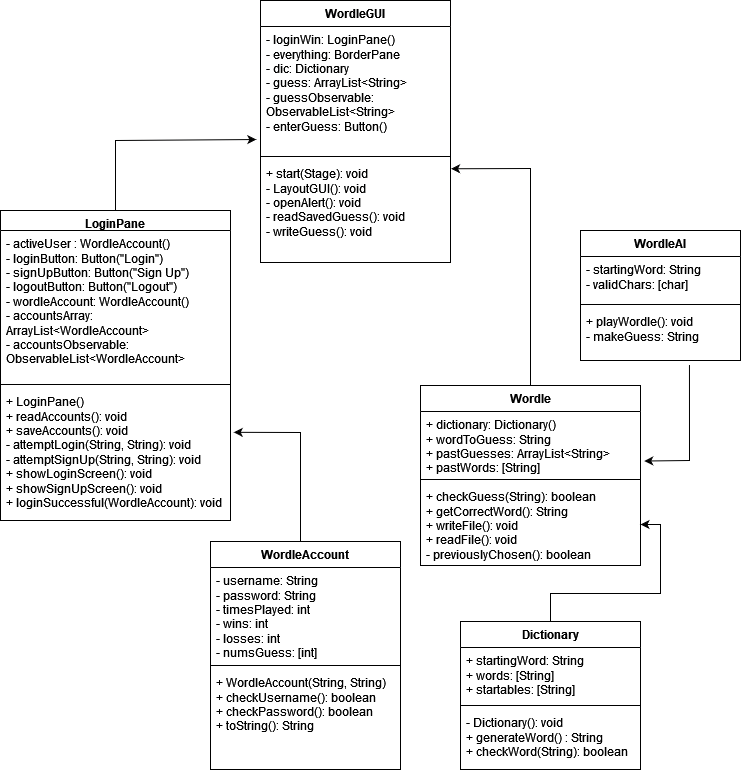

The diagram above was exported from draw.io. Its source (the exported page's mxGraphModel, read from the mxfile embedded in the PNG):
<mxGraphModel dx="737" dy="473" grid="1" gridSize="10" guides="1" tooltips="1" connect="1" arrows="1" fold="1" page="1" pageScale="1" pageWidth="827" pageHeight="1169" math="0" shadow="0">
  <root>
    <mxCell id="WIyWlLk6GJQsqaUBKTNV-0" />
    <mxCell id="WIyWlLk6GJQsqaUBKTNV-1" parent="WIyWlLk6GJQsqaUBKTNV-0" />
    <mxCell id="6ZS_2AOWpTCUBNsEFmLw-1" value="WordleGUI" style="swimlane;fontStyle=1;align=center;verticalAlign=top;childLayout=stackLayout;horizontal=1;startSize=26;horizontalStack=0;resizeParent=1;resizeParentMax=0;resizeLast=0;collapsible=1;marginBottom=0;whiteSpace=wrap;html=1;" parent="WIyWlLk6GJQsqaUBKTNV-1" vertex="1">
      <mxGeometry x="290" y="20" width="190" height="262" as="geometry" />
    </mxCell>
    <mxCell id="6ZS_2AOWpTCUBNsEFmLw-2" value="- loginWin: LoginPane()&lt;br&gt;- everything: BorderPane&lt;br&gt;- dic: Dictionary&lt;br&gt;- guess: ArrayList&amp;lt;String&amp;gt;&lt;br&gt;- guessObservable: ObservableList&amp;lt;String&amp;gt;&lt;br&gt;- enterGuess: Button()" style="text;strokeColor=none;fillColor=none;align=left;verticalAlign=top;spacingLeft=4;spacingRight=4;overflow=hidden;rotatable=0;points=[[0,0.5],[1,0.5]];portConstraint=eastwest;whiteSpace=wrap;html=1;" parent="6ZS_2AOWpTCUBNsEFmLw-1" vertex="1">
      <mxGeometry y="26" width="190" height="126" as="geometry" />
    </mxCell>
    <mxCell id="6ZS_2AOWpTCUBNsEFmLw-3" value="" style="line;strokeWidth=1;fillColor=none;align=left;verticalAlign=middle;spacingTop=-1;spacingLeft=3;spacingRight=3;rotatable=0;labelPosition=right;points=[];portConstraint=eastwest;strokeColor=inherit;" parent="6ZS_2AOWpTCUBNsEFmLw-1" vertex="1">
      <mxGeometry y="152" width="190" height="8" as="geometry" />
    </mxCell>
    <mxCell id="6ZS_2AOWpTCUBNsEFmLw-4" value="+ start(Stage): void&lt;br&gt;- LayoutGUI(): void&lt;br&gt;- openAlert(): void&lt;br&gt;- readSavedGuess(): void&lt;br&gt;- writeGuess(): void" style="text;strokeColor=none;fillColor=none;align=left;verticalAlign=top;spacingLeft=4;spacingRight=4;overflow=hidden;rotatable=0;points=[[0,0.5],[1,0.5]];portConstraint=eastwest;whiteSpace=wrap;html=1;" parent="6ZS_2AOWpTCUBNsEFmLw-1" vertex="1">
      <mxGeometry y="160" width="190" height="102" as="geometry" />
    </mxCell>
    <mxCell id="O7ozn8IEovMRhd2qj2AE-1" value="WordleAI" style="swimlane;fontStyle=1;align=center;verticalAlign=top;childLayout=stackLayout;horizontal=1;startSize=26;horizontalStack=0;resizeParent=1;resizeParentMax=0;resizeLast=0;collapsible=1;marginBottom=0;whiteSpace=wrap;html=1;" parent="WIyWlLk6GJQsqaUBKTNV-1" vertex="1">
      <mxGeometry x="610" y="250" width="160" height="130" as="geometry" />
    </mxCell>
    <mxCell id="O7ozn8IEovMRhd2qj2AE-2" value="&lt;div&gt;- startingWord: String&lt;/div&gt;&lt;div&gt;- validChars: [char]&lt;br&gt;&lt;/div&gt;" style="text;strokeColor=none;fillColor=none;align=left;verticalAlign=top;spacingLeft=4;spacingRight=4;overflow=hidden;rotatable=0;points=[[0,0.5],[1,0.5]];portConstraint=eastwest;whiteSpace=wrap;html=1;" parent="O7ozn8IEovMRhd2qj2AE-1" vertex="1">
      <mxGeometry y="26" width="160" height="44" as="geometry" />
    </mxCell>
    <mxCell id="O7ozn8IEovMRhd2qj2AE-3" value="" style="line;strokeWidth=1;fillColor=none;align=left;verticalAlign=middle;spacingTop=-1;spacingLeft=3;spacingRight=3;rotatable=0;labelPosition=right;points=[];portConstraint=eastwest;strokeColor=inherit;" parent="O7ozn8IEovMRhd2qj2AE-1" vertex="1">
      <mxGeometry y="70" width="160" height="8" as="geometry" />
    </mxCell>
    <mxCell id="O7ozn8IEovMRhd2qj2AE-4" value="&lt;div&gt;+ playWordle(): void&lt;/div&gt;&lt;div&gt;- makeGuess: String&lt;/div&gt;&lt;div&gt;&lt;br&gt;&lt;/div&gt;" style="text;strokeColor=none;fillColor=none;align=left;verticalAlign=top;spacingLeft=4;spacingRight=4;overflow=hidden;rotatable=0;points=[[0,0.5],[1,0.5]];portConstraint=eastwest;whiteSpace=wrap;html=1;" parent="O7ozn8IEovMRhd2qj2AE-1" vertex="1">
      <mxGeometry y="78" width="160" height="52" as="geometry" />
    </mxCell>
    <mxCell id="If1yXwZCsMU_Nfg9scIG-6" style="edgeStyle=orthogonalEdgeStyle;rounded=0;orthogonalLoop=1;jettySize=auto;html=1;exitX=0.5;exitY=0;exitDx=0;exitDy=0;entryX=1;entryY=0.5;entryDx=0;entryDy=0;" edge="1" parent="WIyWlLk6GJQsqaUBKTNV-1" source="O7ozn8IEovMRhd2qj2AE-5" target="6ZS_2AOWpTCUBNsEFmLw-12">
      <mxGeometry relative="1" as="geometry" />
    </mxCell>
    <mxCell id="O7ozn8IEovMRhd2qj2AE-5" value="Dictionary" style="swimlane;fontStyle=1;align=center;verticalAlign=top;childLayout=stackLayout;horizontal=1;startSize=26;horizontalStack=0;resizeParent=1;resizeParentMax=0;resizeLast=0;collapsible=1;marginBottom=0;whiteSpace=wrap;html=1;" parent="WIyWlLk6GJQsqaUBKTNV-1" vertex="1">
      <mxGeometry x="490" y="641" width="180" height="148" as="geometry" />
    </mxCell>
    <mxCell id="O7ozn8IEovMRhd2qj2AE-6" value="+ startingWord: String&lt;br&gt;&lt;div&gt;+ words: [String]&lt;/div&gt;&lt;div&gt;+ startables: [String]&lt;br&gt;&lt;/div&gt;" style="text;strokeColor=none;fillColor=none;align=left;verticalAlign=top;spacingLeft=4;spacingRight=4;overflow=hidden;rotatable=0;points=[[0,0.5],[1,0.5]];portConstraint=eastwest;whiteSpace=wrap;html=1;" parent="O7ozn8IEovMRhd2qj2AE-5" vertex="1">
      <mxGeometry y="26" width="180" height="54" as="geometry" />
    </mxCell>
    <mxCell id="O7ozn8IEovMRhd2qj2AE-7" value="" style="line;strokeWidth=1;fillColor=none;align=left;verticalAlign=middle;spacingTop=-1;spacingLeft=3;spacingRight=3;rotatable=0;labelPosition=right;points=[];portConstraint=eastwest;strokeColor=inherit;" parent="O7ozn8IEovMRhd2qj2AE-5" vertex="1">
      <mxGeometry y="80" width="180" height="8" as="geometry" />
    </mxCell>
    <mxCell id="O7ozn8IEovMRhd2qj2AE-8" value="- Dictionary(): void&lt;br&gt;&lt;div&gt;+ generateWord() : String&lt;/div&gt;&lt;div&gt;+ checkWord(String): boolean&lt;br&gt;&lt;/div&gt;" style="text;strokeColor=none;fillColor=none;align=left;verticalAlign=top;spacingLeft=4;spacingRight=4;overflow=hidden;rotatable=0;points=[[0,0.5],[1,0.5]];portConstraint=eastwest;whiteSpace=wrap;html=1;" parent="O7ozn8IEovMRhd2qj2AE-5" vertex="1">
      <mxGeometry y="88" width="180" height="60" as="geometry" />
    </mxCell>
    <mxCell id="6ZS_2AOWpTCUBNsEFmLw-5" value="LoginPane" style="swimlane;fontStyle=1;align=center;verticalAlign=top;childLayout=stackLayout;horizontal=1;startSize=20;horizontalStack=0;resizeParent=1;resizeParentMax=0;resizeLast=0;collapsible=1;marginBottom=0;whiteSpace=wrap;html=1;" parent="WIyWlLk6GJQsqaUBKTNV-1" vertex="1">
      <mxGeometry x="30" y="230" width="230" height="310" as="geometry" />
    </mxCell>
    <mxCell id="6ZS_2AOWpTCUBNsEFmLw-6" value="- activeUser : WordleAccount()&lt;br&gt;- loginButton: Button(&quot;Login&quot;)&lt;br&gt;- signUpButton: Button(&quot;Sign Up&quot;)&lt;br&gt;- logoutButton: Button(&quot;Logout&quot;)&lt;br&gt;- wordleAccount: WordleAccount()&lt;br&gt;- accountsArray: ArrayList&amp;lt;WordleAccount&amp;gt;&lt;br&gt;- accountsObservable: ObservableList&amp;lt;WordleAccount&amp;gt;" style="text;strokeColor=none;fillColor=none;align=left;verticalAlign=top;spacingLeft=4;spacingRight=4;overflow=hidden;rotatable=0;points=[[0,0.5],[1,0.5]];portConstraint=eastwest;whiteSpace=wrap;html=1;" parent="6ZS_2AOWpTCUBNsEFmLw-5" vertex="1">
      <mxGeometry y="20" width="230" height="150" as="geometry" />
    </mxCell>
    <mxCell id="6ZS_2AOWpTCUBNsEFmLw-7" value="" style="line;strokeWidth=1;fillColor=none;align=left;verticalAlign=middle;spacingTop=-1;spacingLeft=3;spacingRight=3;rotatable=0;labelPosition=right;points=[];portConstraint=eastwest;strokeColor=inherit;" parent="6ZS_2AOWpTCUBNsEFmLw-5" vertex="1">
      <mxGeometry y="170" width="230" height="8" as="geometry" />
    </mxCell>
    <mxCell id="6ZS_2AOWpTCUBNsEFmLw-8" value="&lt;div&gt;+ LoginPane()&lt;br&gt;&lt;/div&gt;&lt;div&gt;+ readAccounts(): void&lt;/div&gt;&lt;div&gt;+ saveAccounts(): void&lt;/div&gt;&lt;div&gt;- attemptLogin(String, String): void&lt;/div&gt;&lt;div&gt;- attemptSignUp(String, String): void&lt;/div&gt;&lt;div&gt;+ showLoginScreen(): void&lt;/div&gt;&lt;div&gt;+ showSignUpScreen(): void&lt;/div&gt;&lt;div&gt;+ loginSuccessful(WordleAccount): void&lt;/div&gt;" style="text;strokeColor=none;fillColor=none;align=left;verticalAlign=top;spacingLeft=4;spacingRight=4;overflow=hidden;rotatable=0;points=[[0,0.5],[1,0.5]];portConstraint=eastwest;whiteSpace=wrap;html=1;" parent="6ZS_2AOWpTCUBNsEFmLw-5" vertex="1">
      <mxGeometry y="178" width="230" height="132" as="geometry" />
    </mxCell>
    <mxCell id="6ZS_2AOWpTCUBNsEFmLw-9" value="Wordle" style="swimlane;fontStyle=1;align=center;verticalAlign=top;childLayout=stackLayout;horizontal=1;startSize=26;horizontalStack=0;resizeParent=1;resizeParentMax=0;resizeLast=0;collapsible=1;marginBottom=0;whiteSpace=wrap;html=1;" parent="WIyWlLk6GJQsqaUBKTNV-1" vertex="1">
      <mxGeometry x="450" y="405" width="220" height="180" as="geometry" />
    </mxCell>
    <mxCell id="6ZS_2AOWpTCUBNsEFmLw-10" value="+ dictionary: Dictionary()&lt;br&gt;&lt;div&gt;+ wordToGuess: String&lt;/div&gt;&lt;div&gt;+ pastGuesses: ArrayList&amp;lt;String&amp;gt;&lt;br&gt;&lt;/div&gt;&lt;div&gt;+ pastWords: [String]&lt;br&gt;&lt;/div&gt;" style="text;strokeColor=none;fillColor=none;align=left;verticalAlign=top;spacingLeft=4;spacingRight=4;overflow=hidden;rotatable=0;points=[[0,0.5],[1,0.5]];portConstraint=eastwest;whiteSpace=wrap;html=1;" parent="6ZS_2AOWpTCUBNsEFmLw-9" vertex="1">
      <mxGeometry y="26" width="220" height="64" as="geometry" />
    </mxCell>
    <mxCell id="6ZS_2AOWpTCUBNsEFmLw-11" value="" style="line;strokeWidth=1;fillColor=none;align=left;verticalAlign=middle;spacingTop=-1;spacingLeft=3;spacingRight=3;rotatable=0;labelPosition=right;points=[];portConstraint=eastwest;strokeColor=inherit;" parent="6ZS_2AOWpTCUBNsEFmLw-9" vertex="1">
      <mxGeometry y="90" width="220" height="8" as="geometry" />
    </mxCell>
    <mxCell id="6ZS_2AOWpTCUBNsEFmLw-12" value="+ checkGuess(String): boolean&lt;br&gt;&lt;div&gt;+ getCorrectWord(): String&lt;/div&gt;&lt;div&gt;+ writeFile(): void&lt;/div&gt;&lt;div&gt;+ readFile(): void&lt;/div&gt;&lt;div&gt;- previouslyChosen(): boolean&lt;br&gt;&lt;/div&gt;" style="text;strokeColor=none;fillColor=none;align=left;verticalAlign=top;spacingLeft=4;spacingRight=4;overflow=hidden;rotatable=0;points=[[0,0.5],[1,0.5]];portConstraint=eastwest;whiteSpace=wrap;html=1;" parent="6ZS_2AOWpTCUBNsEFmLw-9" vertex="1">
      <mxGeometry y="98" width="220" height="82" as="geometry" />
    </mxCell>
    <mxCell id="6ZS_2AOWpTCUBNsEFmLw-13" value="WordleAccount" style="swimlane;fontStyle=1;align=center;verticalAlign=top;childLayout=stackLayout;horizontal=1;startSize=26;horizontalStack=0;resizeParent=1;resizeParentMax=0;resizeLast=0;collapsible=1;marginBottom=0;whiteSpace=wrap;html=1;" parent="WIyWlLk6GJQsqaUBKTNV-1" vertex="1">
      <mxGeometry x="240" y="561" width="190" height="228" as="geometry" />
    </mxCell>
    <mxCell id="6ZS_2AOWpTCUBNsEFmLw-14" value="&lt;div&gt;- username: String&lt;/div&gt;&lt;div&gt;- password: String&lt;/div&gt;&lt;div&gt;- timesPlayed: int&lt;/div&gt;&lt;div&gt;- wins: int&lt;/div&gt;&lt;div&gt;- losses: int&lt;/div&gt;&lt;div&gt;- numsGuess: [int]&lt;br&gt;&lt;/div&gt;" style="text;strokeColor=none;fillColor=none;align=left;verticalAlign=top;spacingLeft=4;spacingRight=4;overflow=hidden;rotatable=0;points=[[0,0.5],[1,0.5]];portConstraint=eastwest;whiteSpace=wrap;html=1;" parent="6ZS_2AOWpTCUBNsEFmLw-13" vertex="1">
      <mxGeometry y="26" width="190" height="94" as="geometry" />
    </mxCell>
    <mxCell id="6ZS_2AOWpTCUBNsEFmLw-15" value="" style="line;strokeWidth=1;fillColor=none;align=left;verticalAlign=middle;spacingTop=-1;spacingLeft=3;spacingRight=3;rotatable=0;labelPosition=right;points=[];portConstraint=eastwest;strokeColor=inherit;" parent="6ZS_2AOWpTCUBNsEFmLw-13" vertex="1">
      <mxGeometry y="120" width="190" height="8" as="geometry" />
    </mxCell>
    <mxCell id="6ZS_2AOWpTCUBNsEFmLw-16" value="+ WordleAccount(String, String)&lt;br&gt;+ checkUsername(): boolean&lt;br&gt;+ checkPassword(): boolean&lt;br&gt;+ toString(): String" style="text;strokeColor=none;fillColor=none;align=left;verticalAlign=top;spacingLeft=4;spacingRight=4;overflow=hidden;rotatable=0;points=[[0,0.5],[1,0.5]];portConstraint=eastwest;whiteSpace=wrap;html=1;" parent="6ZS_2AOWpTCUBNsEFmLw-13" vertex="1">
      <mxGeometry y="128" width="190" height="100" as="geometry" />
    </mxCell>
    <mxCell id="If1yXwZCsMU_Nfg9scIG-4" value="" style="endArrow=classic;html=1;rounded=0;exitX=0.5;exitY=0;exitDx=0;exitDy=0;entryX=-0.022;entryY=0.897;entryDx=0;entryDy=0;entryPerimeter=0;" edge="1" parent="WIyWlLk6GJQsqaUBKTNV-1" source="6ZS_2AOWpTCUBNsEFmLw-5" target="6ZS_2AOWpTCUBNsEFmLw-2">
      <mxGeometry width="50" height="50" relative="1" as="geometry">
        <mxPoint x="340" y="440" as="sourcePoint" />
        <mxPoint x="390" y="390" as="targetPoint" />
        <Array as="points">
          <mxPoint x="145" y="160" />
        </Array>
      </mxGeometry>
    </mxCell>
    <mxCell id="If1yXwZCsMU_Nfg9scIG-5" value="" style="endArrow=classic;html=1;rounded=0;entryX=1.003;entryY=0.081;entryDx=0;entryDy=0;entryPerimeter=0;exitX=0.5;exitY=0;exitDx=0;exitDy=0;" edge="1" parent="WIyWlLk6GJQsqaUBKTNV-1" source="6ZS_2AOWpTCUBNsEFmLw-9" target="6ZS_2AOWpTCUBNsEFmLw-4">
      <mxGeometry width="50" height="50" relative="1" as="geometry">
        <mxPoint x="550" y="405" as="sourcePoint" />
        <mxPoint x="550" y="190" as="targetPoint" />
        <Array as="points">
          <mxPoint x="560" y="188" />
        </Array>
      </mxGeometry>
    </mxCell>
    <mxCell id="If1yXwZCsMU_Nfg9scIG-7" value="" style="endArrow=classic;html=1;rounded=0;entryX=1.014;entryY=0.332;entryDx=0;entryDy=0;entryPerimeter=0;" edge="1" parent="WIyWlLk6GJQsqaUBKTNV-1" target="6ZS_2AOWpTCUBNsEFmLw-8">
      <mxGeometry width="50" height="50" relative="1" as="geometry">
        <mxPoint x="330" y="561" as="sourcePoint" />
        <mxPoint x="380" y="511" as="targetPoint" />
        <Array as="points">
          <mxPoint x="330" y="452" />
        </Array>
      </mxGeometry>
    </mxCell>
    <mxCell id="If1yXwZCsMU_Nfg9scIG-9" value="" style="endArrow=classic;html=1;rounded=0;exitX=0.681;exitY=1.087;exitDx=0;exitDy=0;exitPerimeter=0;entryX=1.017;entryY=0.774;entryDx=0;entryDy=0;entryPerimeter=0;" edge="1" parent="WIyWlLk6GJQsqaUBKTNV-1" source="O7ozn8IEovMRhd2qj2AE-4" target="6ZS_2AOWpTCUBNsEFmLw-10">
      <mxGeometry width="50" height="50" relative="1" as="geometry">
        <mxPoint x="900" y="210" as="sourcePoint" />
        <mxPoint x="750" y="210" as="targetPoint" />
        <Array as="points">
          <mxPoint x="719" y="480" />
        </Array>
      </mxGeometry>
    </mxCell>
  </root>
</mxGraphModel>